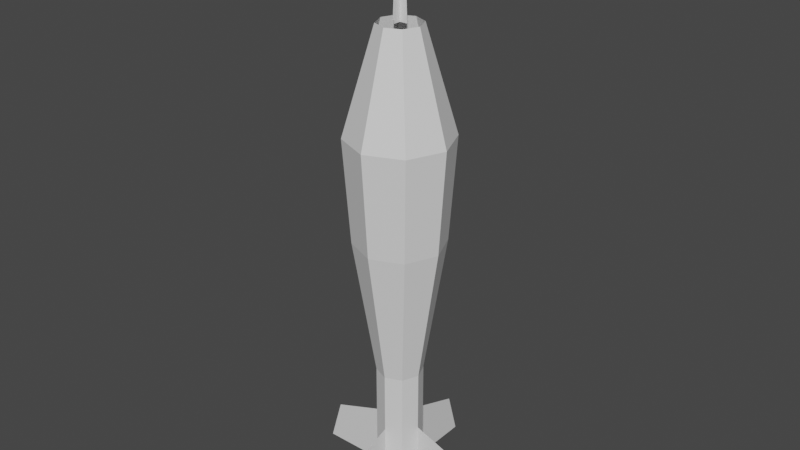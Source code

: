 # Source: Dart.blend  (saved by Blender 3.6.11; exported with 4.5.12 LTS)
import bpy
from mathutils import Matrix  # noqa: F401  (used for matrix-valued properties, if any)

bpy.ops.wm.read_factory_settings(use_empty=True)
scene = bpy.context.scene
scene.name = 'Scene'

# ---- collections
col_collection = bpy.data.collections.new('Collection'); scene.collection.children.link(col_collection)

# ---- materials (node trees are filled in below, after node groups)
mat_dart = bpy.data.materials.new('Dart')

# ---- material node trees
mat_dart.use_nodes = True; mat_dart.node_tree.nodes.clear()
_N = mat_dart.node_tree.nodes; _L = mat_dart.node_tree.links
n0 = _N.new('ShaderNodeBsdfPrincipled'); n0.name = 'Principled BSDF'; n0.location = (10, 300)
n0.distribution = 'GGX'
n0.subsurface_method = 'RANDOM_WALK_SKIN'
n0.inputs[3].default_value = 1.45
n0.inputs[27].default_value = (0.0, 0.0, 0.0, 1.0)
n0.inputs[28].default_value = 1.0
n1 = _N.new('ShaderNodeOutputMaterial'); n1.name = 'Material Output'; n1.location = (300, 300)
_L.new(n0.outputs[0], n1.inputs[0])
n1.is_active_output = True

# ---- world
world_world = bpy.data.worlds.new('World'); scene.world = world_world
world_world.use_nodes = True; world_world.node_tree.nodes.clear()
_N = world_world.node_tree.nodes; _L = world_world.node_tree.links
n0 = _N.new('ShaderNodeOutputWorld'); n0.name = 'World Output'; n0.location = (300, 300)
n1 = _N.new('ShaderNodeBackground'); n1.name = 'Background'; n1.location = (10, 300)
n1.inputs[0].default_value = (0.05088, 0.05088, 0.05088, 1.0)
_L.new(n1.outputs[0], n0.inputs[0])
n0.is_active_output = True
world_world.color = (0.05088, 0.05088, 0.05088)
world_world.use_sun_shadow = False
world_world.sun_shadow_jitter_overblur = 0.0

# ---- meshes
me_cylinder = bpy.data.meshes.new('Cylinder')
me_cylinder.from_pydata([(1.025e-09, 0.8624, -1.0), (0.0, 1.0, 1.0), (0.6098, 0.6098, -1.0), (0.7071, 0.7071, 1.0), (0.8624, 0.0, -1.0), (1.0, 0.0, 1.0), (0.6098, -0.6098, -1.0), (0.7071, -0.7071, 1.0), (1.025e-09, -0.8624, -1.0), (0.0, -1.0, 1.0), (-0.6098, -0.6098, -1.0), (-0.7071, -0.7071, 1.0), (-0.8624, 0.0, -1.0), (-1.0, 0.0, 1.0), (-0.6098, 0.6098, -1.0), (-0.7071, 0.7071, 1.0), (4.873e-10, 0.4152, 3.0), (0.2936, 0.2936, 3.0), (0.4152, 0.0, 3.0), (0.2936, -0.2936, 3.0), (4.873e-10, -0.4152, 3.0), (-0.2936, -0.2936, 3.0), (-0.4152, 0.0, 3.0), (-0.2936, 0.2936, 3.0), (-0.149, 0.001, 3.0), (0.076, 0.001, 4.78), (0.151, 0.001, 3.0), (-0.074, 0.001, 4.78), (0.001, -0.149, 3.0), (0.001, 0.076, 4.78), (0.001, 0.151, 3.0), (0.001, -0.074, 4.78), (-1.309e-07, 0.4438, -3.691), (0.3138, 0.3138, -3.691), (0.4438, 3.616e-09, -3.691), (0.3138, -0.3138, -3.691), (-1.309e-07, -0.4438, -3.691), (-0.3138, -0.3138, -3.691), (-0.4438, 3.616e-09, -3.691), (-0.3138, 0.3138, -3.691), (0.001813, 1.565, -5.286), (1.565, 0.001813, -5.286), (0.001813, -1.562, -5.286), (-1.562, 0.001813, -5.286), (0.004064, 1.808, -6.137), (1.808, 0.004064, -6.137), (0.004064, -1.8, -6.137), (-1.8, 0.004064, -6.137), (-0.001813, 1.562, -5.287), (1.562, -0.001813, -5.287), (-0.001813, -1.565, -5.287), (-1.565, -0.001813, -5.287), (-0.004064, 1.8, -6.137), (1.8, -0.004064, -6.137), (-0.004064, -1.808, -6.137), (-1.808, -0.004064, -6.137), (0.004064, 0.004064, -6.136), (0.004064, 0.004064, -6.136), (-0.004064, -0.004064, -6.137), (-0.004064, -0.004064, -6.137), (0.001813, 0.001813, -4.719), (0.001813, 0.001813, -4.719), (-0.001813, -0.001813, -4.719), (-0.001813, -0.001813, -4.719), (-0.151, -0.001, 3.0), (0.074, -0.001, 4.78), (0.149, -0.001, 3.0), (-0.076, -0.001, 4.78), (-0.001, -0.151, 3.0), (-0.001, 0.074, 4.78), (-0.001, 0.149, 3.0), (-0.001, -0.076, 4.78), (-1.309e-07, 0.4438, -6.136), (0.3138, 0.3138, -6.136), (0.4438, 3.616e-09, -6.136), (0.3138, -0.3138, -6.136), (-1.309e-07, -0.4438, -6.136), (-0.3138, -0.3138, -6.136), (-0.4438, 3.616e-09, -6.136), (-0.3138, 0.3138, -6.136)], [], [(0, 1, 3, 2), (2, 3, 5, 4), (4, 5, 7, 6), (6, 7, 9, 8), (8, 9, 11, 10), (10, 11, 13, 12), (15, 13, 22, 23), (12, 13, 15, 14), (14, 15, 1, 0), (6, 8, 36, 35), (5, 3, 17, 18), (11, 9, 20, 21), (1, 15, 23, 16), (3, 1, 16, 17), (7, 5, 18, 19), (13, 11, 21, 22), (9, 7, 19, 20), (24, 27, 25, 26), (28, 31, 29, 30), (36, 37, 77, 76), (12, 14, 39, 38), (2, 4, 34, 33), (8, 10, 37, 36), (14, 0, 32, 39), (0, 2, 33, 32), (4, 6, 35, 34), (10, 12, 38, 37), (50, 63, 59, 54), (51, 55, 58, 62), (48, 52, 59, 63), (41, 45, 56, 60), (61, 42, 46, 57), (40, 61, 57, 44), (43, 60, 56, 47), (49, 62, 58, 53), (64, 66, 65, 67), (68, 70, 69, 71), (34, 35, 75, 74), (32, 33, 73, 72), (39, 32, 72, 79), (37, 38, 78, 77), (35, 36, 76, 75), (33, 34, 74, 73), (38, 39, 79, 78)])
_uv = me_cylinder.uv_layers.new(name='UVMap')
_uv.uv.foreach_set('vector', [1.0, 0.5, 1.0, 1.0, 0.875, 1.0, 0.875, 0.5, 0.875, 0.5, 0.875, 1.0, 0.75, 1.0, 0.75, 0.5, 0.75, 0.5, 0.75, 1.0, 0.625, 1.0, 0.625, 0.5, 0.625, 0.5, 0.625, 1.0, 0.5, 1.0, 0.5, 0.5, 0.5, 0.5, 0.5, 1.0, 0.375, 1.0, 0.375, 0.5, 0.375, 0.5, 0.375, 1.0, 0.25, 1.0, 0.25, 0.5, 0.125, 1.0, 0.25, 1.0, 0.25, 1.0, 0.125, 1.0, 0.25, 0.5, 0.25, 1.0, 0.125, 1.0, 0.125, 0.5, 0.125, 0.5, 0.125, 1.0, 0.0, 1.0, 0.0, 0.5, 0.625, 0.5, 0.5, 0.5, 0.5, 0.5, 0.625, 0.5, 0.75, 1.0, 0.875, 1.0, 0.875, 1.0, 0.75, 1.0, 0.375, 1.0, 0.5, 1.0, 0.5, 1.0, 0.375, 1.0, 0.0, 1.0, 0.125, 1.0, 0.125, 1.0, 0.0, 1.0, 0.875, 1.0, 1.0, 1.0, 1.0, 1.0, 0.875, 1.0, 0.625, 1.0, 0.75, 1.0, 0.75, 1.0, 0.625, 1.0, 0.25, 1.0, 0.375, 1.0, 0.375, 1.0, 0.25, 1.0, 0.5, 1.0, 0.625, 1.0, 0.625, 1.0, 0.5, 1.0, 0.0, 0.0, 0.0, 0.0, 0.0, 0.0, 0.0, 0.0, 0.0, 0.0, 0.0, 0.0, 0.0, 0.0, 0.0, 0.0, 0.5, 0.5, 0.375, 0.5, 0.375, 0.5, 0.5, 0.5, 0.25, 0.5, 0.125, 0.5, 0.125, 0.5, 0.25, 0.5, 0.875, 0.5, 0.75, 0.5, 0.75, 0.5, 0.875, 0.5, 0.5, 0.5, 0.375, 0.5, 0.375, 0.5, 0.5, 0.5, 0.125, 0.5, 0.0, 0.5, 0.0, 0.5, 0.125, 0.5, 1.0, 0.5, 0.875, 0.5, 0.875, 0.5, 1.0, 0.5, 0.75, 0.5, 0.625, 0.5, 0.625, 0.5, 0.75, 0.5, 0.375, 0.5, 0.25, 0.5, 0.25, 0.5, 0.375, 0.5, 0.0, 0.0, 0.0, 0.0, 0.0, 0.0, 0.0, 0.0, 0.0, 0.0, 0.0, 0.0, 0.0, 0.0, 0.0, 0.0, 0.0, 0.0, 0.0, 0.0, 0.0, 0.0, 0.0, 0.0, 0.0, 0.0, 0.0, 0.0, 0.0, 0.0, 0.0, 0.0, 0.0, 0.0, 0.0, 0.0, 0.0, 0.0, 0.0, 0.0, 0.0, 0.0, 0.0, 0.0, 0.0, 0.0, 0.0, 0.0, 0.0, 0.0, 0.0, 0.0, 0.0, 0.0, 0.0, 0.0, 0.0, 0.0, 0.0, 0.0, 0.0, 0.0, 0.0, 0.0, 0.0, 0.0, 0.0, 0.0, 0.0, 0.0, 0.0, 0.0, 0.0, 0.0, 0.0, 0.0, 0.0, 0.0, 0.0, 0.0, 0.75, 0.5, 0.625, 0.5, 0.625, 0.5, 0.75, 0.5, 1.0, 0.5, 0.875, 0.5, 0.875, 0.5, 1.0, 0.5, 0.125, 0.5, 0.0, 0.5, 0.0, 0.5, 0.125, 0.5, 0.375, 0.5, 0.25, 0.5, 0.25, 0.5, 0.375, 0.5, 0.625, 0.5, 0.5, 0.5, 0.5, 0.5, 0.625, 0.5, 0.875, 0.5, 0.75, 0.5, 0.75, 0.5, 0.875, 0.5, 0.25, 0.5, 0.125, 0.5, 0.125, 0.5, 0.25, 0.5])
me_cylinder.materials.append(mat_dart)
me_cylinder.update()

# ---- objects
ob_dart = bpy.data.objects.new('Dart', me_cylinder)

# ---- transforms, parenting, visibility, modifiers, constraints
ob_dart.location = (0.0, 0.0, 0.0)

# ---- collection membership
col_collection.objects.link(ob_dart)

# ---- scene / render settings (as saved in the file)
scene.frame_start = 1; scene.frame_end = 250; scene.frame_set(1)
scene.render.engine = 'CYCLES'
scene.render.use_single_layer = True
scene.cycles.sampling_pattern = 'TABULATED_SOBOL'
scene.cycles.max_bounces = 16
scene.cycles.diffuse_bounces = 8
scene.cycles.glossy_bounces = 8
scene.cycles.transmission_bounces = 16
scene.cycles.use_animated_seed = True
scene.cycles.debug_use_hair_bvh = False
scene.view_settings.view_transform = 'Filmic'
bpy.context.view_layer.update()

# ---- added for rendering (the .blend has no active camera and no usable light): camera, sun
cam_auto = bpy.data.cameras.new('AutoCamera')
cam_auto.lens = 50.0
cam_auto.sensor_width = 36.0
cam_auto.clip_end = 1000.0
ob_auto_camera = bpy.data.objects.new('AutoCamera', cam_auto)
scene.collection.objects.link(ob_auto_camera)
ob_auto_camera.location = (11.1539, -13.3847, 8.24456)
ob_auto_camera.rotation_euler = (1.09748, -7.21219e-08, 0.694738)
scene.camera = ob_auto_camera
light_auto_sun = bpy.data.lights.new('AutoSun', 'SUN')
light_auto_sun.energy = 3.0
light_auto_sun.angle = 0.0523599
ob_auto_sun = bpy.data.objects.new('AutoSun', light_auto_sun)
scene.collection.objects.link(ob_auto_sun)
ob_auto_sun.rotation_euler = (0.872665, 0.174533, 0.523599)
bpy.context.view_layer.update()
